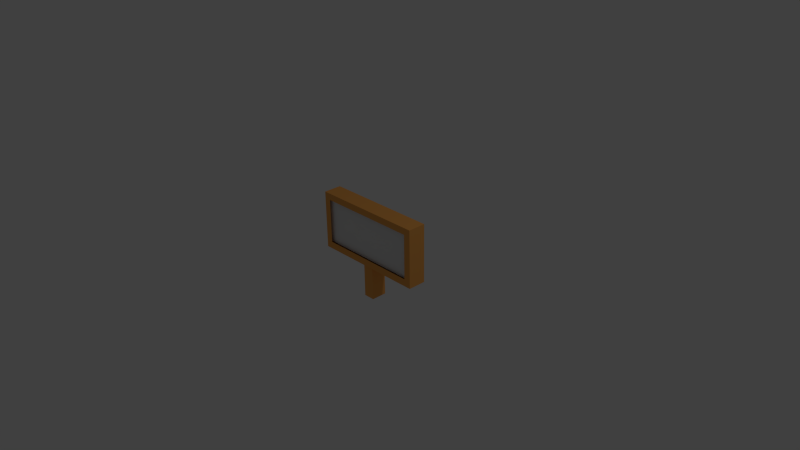 # Source: test.blend  (saved by Blender 2.71.0; exported with 4.5.12 LTS)
import bpy
from mathutils import Matrix  # noqa: F401  (used for matrix-valued properties, if any)

bpy.ops.wm.read_factory_settings(use_empty=True)
scene = bpy.context.scene
scene.name = 'Scene'

# ---- collections
col_collection_1 = bpy.data.collections.new('Collection 1'); scene.collection.children.link(col_collection_1)

# ---- materials (node trees are filled in below, after node groups)
mat_bmd_beechwood = bpy.data.materials.new('BMD_BeechWood')
mat_bmd_beechwood.alpha_threshold = 0.0
mat_bmd_beechwood.use_transparent_shadow = False
mat_bmd_beechwood.diffuse_color = (0.9175, 0.4042, 0.09294, 1.0)
mat_bmd_beechwood.roughness = 0.5
mat_bmd_beechwood.line_color = (0.0, 0.0, 0.0, 1.0)

# ---- node groups
ng_bmd_beechtexture = bpy.data.node_groups.new('BMD_BeechTexture', 'ShaderNodeTree')
_s = ng_bmd_beechtexture.interface.new_socket(name='Color', in_out='OUTPUT', socket_type='NodeSocketColor')
_s.default_value = (0.0, 0.0, 0.0, 0.0)
_s = ng_bmd_beechtexture.interface.new_socket(name='Bump', in_out='OUTPUT', socket_type='NodeSocketColor')
_s.default_value = (0.0, 0.0, 0.0, 0.0)
_s = ng_bmd_beechtexture.interface.new_socket(name='Color1', in_out='INPUT', socket_type='NodeSocketColor')
_s.default_value = (0.9175, 0.4041, 0.09294, 1.0)
_s = ng_bmd_beechtexture.interface.new_socket(name='Color2', in_out='INPUT', socket_type='NodeSocketColor')
_s.default_value = (0.9175, 0.2489, 0.02149, 1.0)
_s = ng_bmd_beechtexture.interface.new_socket(name='Vector', in_out='INPUT', socket_type='NodeSocketVector')
_s.min_value = -1.0
_s.max_value = 1.0
_N = ng_bmd_beechtexture.nodes; _L = ng_bmd_beechtexture.links
n0 = _N.new('ShaderNodeTexNoise'); n0.name = 'Noise Texture.001'; n0.location = (289, -406)
n0.inputs[2].default_value = 43.0
n0.inputs[3].default_value = 16.0
n1 = _N.new('ShaderNodeValToRGB'); n1.name = 'ColorRamp.001'; n1.location = (-156, 37)
n1.color_ramp.interpolation = 'B_SPLINE'
while len(n1.color_ramp.elements) > 1: n1.color_ramp.elements.remove(n1.color_ramp.elements[-1])
n1.color_ramp.elements[0].position = 0.5682; n1.color_ramp.elements[0].color = (0.0, 0.0, 0.0, 1.0)
_e = n1.color_ramp.elements.new(0.9136); _e.color = (1.0, 1.0, 1.0, 1.0)
n2 = _N.new('ShaderNodeTexWave'); n2.name = 'Wave Texture'; n2.location = (-343, 28)
n2.bands_direction = 'DIAGONAL'
n2.rings_direction = 'SPHERICAL'
n2.inputs[1].default_value = 0.2
n2.inputs[2].default_value = 10.0
n2.inputs[6].default_value = 1.571
n3 = _N.new('NodeGroupInput'); n3.name = 'Group Input'; n3.location = (-1201, -43)
n4 = _N.new('ShaderNodeMapping'); n4.name = 'Mapping'; n4.location = (-836, 406)
n4.inputs[3].default_value = (5.0, 5.0, 5.0)
n5 = _N.new('ShaderNodeMapping'); n5.name = 'Mapping.001'; n5.location = (-834, 60)
n5.inputs[3].default_value = (80.0, 1.0, 1.0)
n6 = _N.new('ShaderNodeMapping'); n6.name = 'Mapping.002'; n6.location = (-839, -249)
n6.inputs[3].default_value = (30.0, 1.0, 1.0)
n7 = _N.new('ShaderNodeMix'); n7.name = 'Mix.003'; n7.location = (700, 63)
n7.data_type = 'RGBA'
n8 = _N.new('ShaderNodeMix'); n8.name = 'Mix.002'; n8.location = (321, -119)
n8.data_type = 'RGBA'
n8.blend_type = 'ADD'
n8.inputs[0].default_value = 1.0
n9 = _N.new('ShaderNodeMix'); n9.name = 'Mix.005'; n9.location = (712, -340)
n9.data_type = 'RGBA'
n9.blend_type = 'ADD'
n9.inputs[0].default_value = 1.0
n10 = _N.new('ShaderNodeValToRGB'); n10.name = 'ColorRamp.002'; n10.location = (-136, -248)
n10.width = 224
n10.color_ramp.interpolation = 'B_SPLINE'
while len(n10.color_ramp.elements) > 1: n10.color_ramp.elements.remove(n10.color_ramp.elements[-1])
n10.color_ramp.elements[0].position = 0.0; n10.color_ramp.elements[0].color = (1.0, 1.0, 1.0, 1.0)
_e = n10.color_ramp.elements.new(0.5); _e.color = (0.0, 0.0, 0.0, 1.0)
n11 = _N.new('ShaderNodeTexWave'); n11.name = 'Wave Texture.001'; n11.location = (-368, -363)
n11.wave_type = 'RINGS'
n11.bands_direction = 'DIAGONAL'
n11.rings_direction = 'SPHERICAL'
n11.inputs[1].default_value = 0.07
n11.inputs[2].default_value = 22.0
n11.inputs[6].default_value = 1.571
n12 = _N.new('ShaderNodeMix'); n12.name = 'Mix.001'; n12.location = (183, 215)
n12.data_type = 'RGBA'
n12.blend_type = 'MULTIPLY'
n12.inputs[0].default_value = 1.0
n13 = _N.new('ShaderNodeTexNoise'); n13.name = 'Noise Texture'; n13.location = (-384, 289)
n13.inputs[2].default_value = 6.0
n13.inputs[3].default_value = 0.0
n14 = _N.new('ShaderNodeValToRGB'); n14.name = 'ColorRamp'; n14.location = (-160, 344)
n14.color_ramp.interpolation = 'B_SPLINE'
while len(n14.color_ramp.elements) > 1: n14.color_ramp.elements.remove(n14.color_ramp.elements[-1])
n14.color_ramp.elements[0].position = 0.3136; n14.color_ramp.elements[0].color = (0.0, 0.0, 0.0, 1.0)
_e = n14.color_ramp.elements.new(1.0); _e.color = (1.0, 1.0, 1.0, 1.0)
n15 = _N.new('ShaderNodeMix'); n15.name = 'Mix.004'; n15.location = (925, 50)
n15.data_type = 'RGBA'
n16 = _N.new('NodeGroupOutput'); n16.name = 'Group Output'; n16.location = (1201, -44)
_L.new(n4.outputs[0], n13.inputs[0])
_L.new(n5.outputs[0], n2.inputs[0])
_L.new(n6.outputs[0], n11.inputs[0])
_L.new(n13.outputs[1], n14.inputs[0])
_L.new(n2.outputs[0], n1.inputs[0])
_L.new(n12.outputs[2], n8.inputs[6])
_L.new(n11.outputs[0], n10.inputs[0])
_L.new(n14.outputs[0], n12.inputs[6])
_L.new(n1.outputs[0], n12.inputs[7])
_L.new(n10.outputs[0], n8.inputs[7])
_L.new(n7.outputs[2], n15.inputs[6])
_L.new(n8.outputs[2], n7.inputs[0])
_L.new(n15.outputs[2], n16.inputs[0])
_L.new(n7.outputs[2], n15.inputs[7])
_L.new(n3.outputs[2], n4.inputs[0])
_L.new(n6.outputs[0], n0.inputs[0])
_L.new(n8.outputs[2], n9.inputs[6])
_L.new(n0.outputs[1], n9.inputs[7])
_L.new(n9.outputs[2], n16.inputs[1])
_L.new(n3.outputs[2], n5.inputs[0])
_L.new(n3.outputs[2], n6.inputs[0])
_L.new(n3.outputs[0], n7.inputs[6])
_L.new(n3.outputs[1], n7.inputs[7])
n16.is_active_output = True

# ---- material node trees

# ---- world
world_world = bpy.data.worlds.new('World'); scene.world = world_world
world_world.color = (0.05088, 0.05088, 0.05088)
world_world.use_sun_shadow = False
world_world.sun_shadow_jitter_overblur = 0.0
world_world.cycles.sampling_method = 'MANUAL'
world_world.cycles.sample_map_resolution = 256

# ---- cameras
cam_camera = bpy.data.cameras.new('Camera')
cam_camera.clip_end = 100.0
cam_camera.lens = 35.0
cam_camera.sensor_width = 32.0
cam_camera.sensor_height = 18.0
cam_camera.ortho_scale = 7.314
cam_camera.dof.focus_distance = 0.0
cam_camera.dof.aperture_fstop = 128.0

# ---- lights
light_lamp = bpy.data.lights.new('Lamp', 'POINT')
light_lamp.transmission_factor = 0.0
light_lamp.cutoff_distance = 30.0
light_lamp.energy = 100.0
light_lamp.shadow_buffer_clip_start = 1.001
light_lamp.shadow_soft_size = 0.1
light_lamp.shadow_maximum_resolution = 0.006
light_lamp.use_absolute_resolution = True
light_lamp.cycles.use_multiple_importance_sampling = False

# ---- meshes
me_plane_001 = bpy.data.meshes.new('Plane.001')
me_plane_001.from_pydata([(-1.0, -1.0, 0.0), (1.0, -1.0, 0.0), (-1.0, 1.0, 0.0), (1.0, 1.0, 0.0)], [], [(0, 1, 3, 2)])
me_plane_001.use_remesh_preserve_volume = False
me_plane_001.use_remesh_preserve_attributes = False
me_plane_001.use_mirror_vertex_groups = False
me_plane_001.update()
me_base = bpy.data.meshes.new('Base')
me_base.from_pydata([(-0.8331, -0.237, -0.3896), (-0.8331, 0.2561, -0.3896), (0.8331, 0.2561, -0.3896), (0.8331, -0.237, -0.3896), (-0.8331, -0.237, 0.3896), (-0.8331, 0.2561, 0.3896), (0.8331, 0.2561, 0.3896), (0.8331, -0.237, 0.3896), (-0.8331, -0.237, -0.3896), (0.8331, -0.237, -0.3896), (-0.8331, -0.237, 0.3896), (0.8331, -0.237, 0.3896), (0.08147, -0.198, -0.8413), (0.08147, 0.2266, -0.8413), (-0.08147, 0.2266, -0.8413), (-0.08147, -0.198, -0.8413), (0.08147, -0.198, -0.3942), (0.08147, 0.2266, -0.3942), (-0.08147, 0.2266, -0.3942), (-0.08147, -0.198, -0.3942), (0.08147, -0.05644, -0.3942), (0.08147, 0.08509, -0.3942), (0.02716, -0.198, -0.3942), (-0.02716, -0.198, -0.3942), (0.02716, 0.2266, -0.3942), (-0.02716, 0.2266, -0.3942), (-0.08147, 0.08509, -0.3942), (-0.08147, -0.05644, -0.3942), (-0.736, -0.237, 0.3005), (0.7337, -0.237, 0.3005), (0.7337, -0.237, -0.2939), (-0.736, -0.237, -0.2939)], [], [(4, 5, 1), (5, 6, 2), (6, 7, 3), (7, 4, 10), (0, 1, 2), (7, 6, 5), (4, 0, 8), (3, 7, 11), (0, 3, 9), (12, 13, 14), (12, 16, 20), (24, 14, 13), (14, 18, 26), (23, 12, 15), (29, 11, 10), (8, 30, 31), (0, 4, 1), (1, 5, 2), (2, 6, 3), (11, 7, 10), (3, 0, 2), (4, 7, 5), (10, 4, 8), (9, 3, 11), (8, 0, 9), (15, 12, 14), (17, 24, 13), (21, 12, 20), (21, 17, 13), (21, 13, 12), (25, 14, 24), (25, 18, 14), (22, 16, 12), (27, 14, 26), (27, 19, 15), (27, 15, 14), (19, 23, 15), (22, 12, 23), (28, 29, 10), (9, 11, 30), (8, 31, 10), (11, 29, 30), (8, 9, 30), (31, 28, 10)])
me_base.polygons.foreach_set('use_smooth', [0, 0, 0, 1, 0, 0, 1, 1, 1, 0, 0, 0, 0, 0, 0, 0, 0, 0, 0, 1, 0, 0, 1, 1, 1, 0, 0, 0, 0, 0, 0, 0, 0, 0, 0, 0, 0, 0, 0, 0, 0, 0, 0, 0])
me_base.materials.append(mat_bmd_beechwood)
me_base.use_remesh_preserve_volume = False
me_base.use_remesh_preserve_attributes = False
me_base.use_mirror_vertex_groups = False
me_base.update()

# ---- objects
ob_signtexture = bpy.data.objects.new('SignTexture', me_plane_001)
ob_sign = bpy.data.objects.new('Sign', me_base)
ob_lamp = bpy.data.objects.new('Lamp', light_lamp)
ob_camera = bpy.data.objects.new('Camera', cam_camera)

# ---- transforms, parenting, visibility, modifiers, constraints
ob_signtexture.location = (0.003039, -0.0767, 0.2769)
ob_signtexture.rotation_euler = (0.0, 1.571, 1.571)
ob_signtexture.scale = (0.333, 0.77, 0.33)
ob_signtexture.lineart.crease_threshold = 0.0
ob_sign.location = (0.0, 0.0, 0.2638)
ob_sign.scale = (0.9501, 0.5001, 1.03)
ob_sign.lineart.crease_threshold = 0.0
ob_lamp.location = (4.076, 1.005, 5.904)
ob_lamp.rotation_euler = (0.6503, 0.05522, 1.866)
ob_lamp.lock_rotations_4d = False
ob_lamp.empty_display_type = 'ARROWS'
ob_lamp.color = (0.0, 0.0, 0.0, 0.0)
ob_lamp.lineart.crease_threshold = 0.0
ob_camera.location = (7.481, -6.508, 5.344)
ob_camera.rotation_euler = (1.109, 0.01082, 0.8149)
ob_camera.lock_rotations_4d = False
ob_camera.empty_display_type = 'ARROWS'
ob_camera.color = (0.0, 0.0, 0.0, 0.0)
ob_camera.display_type = 'WIRE'
ob_camera.lineart.crease_threshold = 0.0

# ---- collection membership
col_collection_1.objects.link(ob_signtexture)
col_collection_1.objects.link(ob_sign)
col_collection_1.objects.link(ob_lamp)
col_collection_1.objects.link(ob_camera)

# ---- scene / render settings (as saved in the file)
scene.camera = ob_camera
scene.frame_start = 1; scene.frame_end = 250; scene.frame_set(1)
scene.render.engine = 'BLENDER_EEVEE_NEXT'
scene.render.resolution_percentage = 50
scene.render.dither_intensity = 0.0
scene.cycles.use_denoising = False
scene.cycles.samples = 10
scene.cycles.sampling_pattern = 'TABULATED_SOBOL'
scene.cycles.light_sampling_threshold = 0.0
scene.cycles.use_adaptive_sampling = False
scene.cycles.use_light_tree = False
scene.cycles.blur_glossy = 0.0
scene.cycles.volume_bounces = 1
scene.cycles.pixel_filter_type = 'GAUSSIAN'
scene.cycles.sample_clamp_indirect = 0.0
scene.view_settings.view_transform = 'Standard'
bpy.context.view_layer.update()
